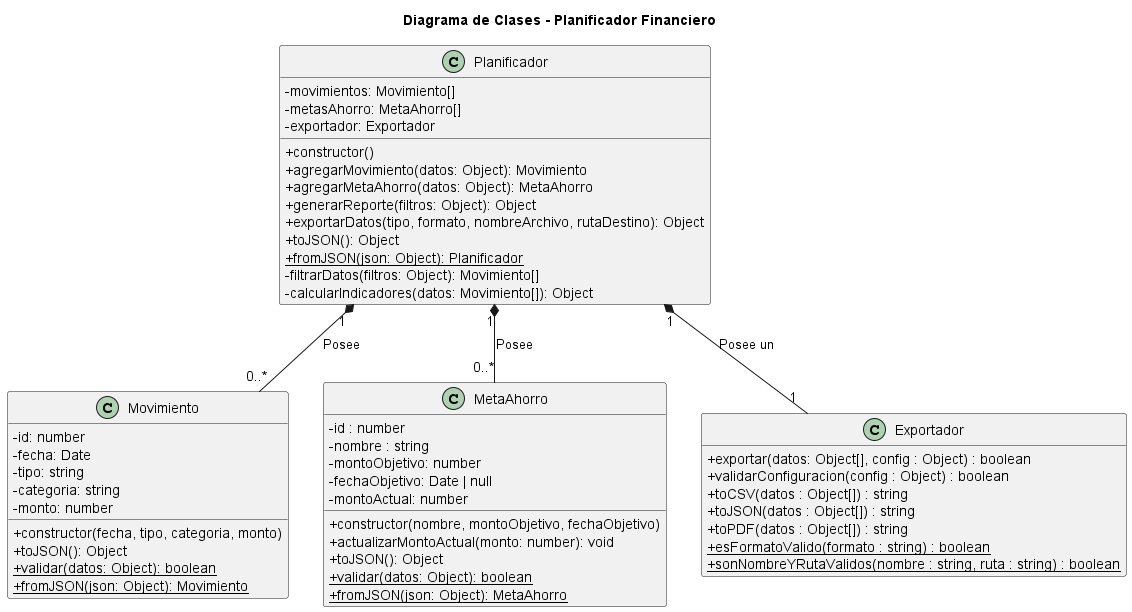

The diagram above was rendered by PlantUML. Its source (embedded in the PNG):
@startuml DiagramaClasesPlanificadorFinanciero
skinparam classAttributeIconSize 0
hide empty members
title Diagrama de Clases - Planificador Financiero

' --- Clases de Dominio (Modelos) ---

class Movimiento {
  - id: number
  - fecha: Date
  - tipo: string
  - categoria: string
  - monto: number
  + constructor(fecha, tipo, categoria, monto)
  + toJSON(): Object
  + {static} validar(datos: Object): boolean
  + {static} fromJSON(json: Object): Movimiento
}
class MetaAhorro {
    - id : number
    - nombre : string
    - montoObjetivo: number
    - fechaObjetivo: Date | null
    - montoActual: number
    + constructor(nombre, montoObjetivo, fechaObjetivo)
    + actualizarMontoActual(monto: number): void
    + toJSON(): Object
    + {static} validar(datos: Object): boolean
    + {static} fromJSON(json: Object): MetaAhorro
}
class Exportador {
    + exportar(datos: Object[], config : Object) : boolean
    + validarConfiguracion(config : Object) : boolean
    + toCSV(datos : Object[]) : string
    + toJSON(datos : Object[]) : string
    + toPDF(datos : Object[]) : string
    + {static} esFormatoValido(formato : string) : boolean
    + {static} sonNombreYRutaValidos(nombre : string, ruta : string) : boolean
}

' --- Clase de Lógica de Negocio (Controlador) ---
class Planificador{
    - movimientos: Movimiento[]
    - metasAhorro: MetaAhorro[]
    - exportador: Exportador
    + constructor()
    + agregarMovimiento(datos: Object): Movimiento
    + agregarMetaAhorro(datos: Object): MetaAhorro
    + generarReporte(filtros: Object): Object
    + exportarDatos(tipo, formato, nombreArchivo, rutaDestino): Object
    + toJSON(): Object
    + {static} fromJSON(json: Object): Planificador
    - filtrarDatos(filtros: Object): Movimiento[]
    - calcularIndicadores(datos: Movimiento[]): Object
}
' --- Relaciones ---

' Relación de Composición:
' Un Planificador "posee" una colección de 0 o más Movimientos.
' Si se destruye el Planificador, la colección de movimientos también.
Planificador "1" *-- "0..*" Movimiento : Posee

' Relación de Composición:
' Un Planificador "posee" una colección de 0 o más Metas.
Planificador "1" *-- "0..*" MetaAhorro : Posee

' Relación de Composicion:
' El planificador utiliza un exportador para manejar la exportación de datos.
Planificador "1" *-- "1" Exportador : Posee un

@enduml